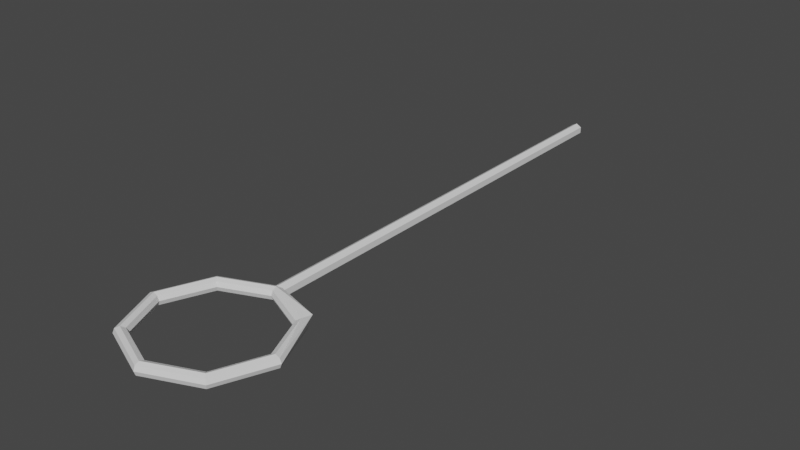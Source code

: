 # Source: Lasso.blend  (saved by Blender 3.5.10; exported with 4.5.12 LTS)
import bpy
from mathutils import Matrix  # noqa: F401  (used for matrix-valued properties, if any)

bpy.ops.wm.read_factory_settings(use_empty=True)
scene = bpy.context.scene
scene.name = 'Scene'

# ---- collections
col_collection = bpy.data.collections.new('Collection'); scene.collection.children.link(col_collection)

# ---- images (referenced by path relative to the original .blend; pixels are not part of the script)
import os
ASSET_DIR = os.environ.get("B2B_ASSET_DIR", "")  # directory of the original .blend (textures are referenced by path, not embedded)
HERE = os.path.dirname(os.path.abspath(__file__))  # packed textures are extracted next to this script under _unpacked/

def load_image(name, relpath, width, height, colorspace="sRGB"):
    """Load a texture the original file referenced (path relative to the .blend, or extracted next to this script)."""
    p = next((c for c in (os.path.join(HERE, relpath), os.path.join(ASSET_DIR, relpath)) if relpath and os.path.exists(c)), "")
    if p:
        img = bpy.data.images.load(p, check_existing=True)
        img.name = name
    else:  # same state as the original file: an image datablock whose file is absent (Cycles renders it pink)
        img = bpy.data.images.new(name, width, height)
        img.source = "FILE"
        img.filepath = "//" + (relpath or name)
    img.colorspace_settings.name = colorspace
    return img
img_lasso_base = load_image('Lasso-base', 'Lasso-base.png', 1024, 1024, 'sRGB')

# ---- materials (node trees are filled in below, after node groups)
mat_material_001 = bpy.data.materials.new('Material.001')
mat_material_001.use_transparent_shadow = False

# ---- material node trees
mat_material_001.use_nodes = True; mat_material_001.node_tree.nodes.clear()
_N = mat_material_001.node_tree.nodes; _L = mat_material_001.node_tree.links
n0 = _N.new('ShaderNodeBsdfPrincipled'); n0.name = 'Principled BSDF'; n0.location = (10, 300)
n0.distribution = 'GGX'
n0.subsurface_method = 'RANDOM_WALK_SKIN'
n0.inputs[3].default_value = 1.45
n0.inputs[27].default_value = (0.0, 0.0, 0.0, 1.0)
n0.inputs[28].default_value = 1.0
n1 = _N.new('ShaderNodeOutputMaterial'); n1.name = 'Material Output'; n1.location = (300, 300)
n2 = _N.new('ShaderNodeTexImage'); n2.name = 'Image Texture'; n2.location = (-608, 242)
n2.image = img_lasso_base
_L.new(n0.outputs[0], n1.inputs[0])
n1.is_active_output = True

# ---- world
world_world = bpy.data.worlds.new('World'); scene.world = world_world
world_world.use_nodes = True; world_world.node_tree.nodes.clear()
_N = world_world.node_tree.nodes; _L = world_world.node_tree.links
n0 = _N.new('ShaderNodeOutputWorld'); n0.name = 'World Output'; n0.location = (300, 300)
n1 = _N.new('ShaderNodeBackground'); n1.name = 'Background'; n1.location = (10, 300)
n1.inputs[0].default_value = (0.05088, 0.05088, 0.05088, 1.0)
_L.new(n1.outputs[0], n0.inputs[0])
n0.is_active_output = True
world_world.color = (0.05088, 0.05088, 0.05088)
world_world.use_sun_shadow = False
world_world.sun_shadow_jitter_overblur = 0.0

# ---- meshes
me_lasso = bpy.data.meshes.new('Lasso')
me_lasso.from_pydata([], [], [])
_uv = me_lasso.uv_layers.new(name='UVMap')
_uv.uv.foreach_set('vector', [])
me_lasso.update()
me_lasso_001 = bpy.data.meshes.new('Lasso.001')
me_lasso_001.from_pydata([(0.0, 0.01179, 8.909e-09), (0.0, 0.01179, 0.8624), (0.01021, 0.005897, 4.455e-09), (0.01021, 0.005897, 0.8624), (0.01021, -0.005897, -4.455e-09), (0.01021, -0.005897, 0.8624), (0.0, -0.01179, -8.909e-09), (0.0, -0.01179, 0.8624), (-0.01021, -0.005897, -4.455e-09), (-0.01021, -0.005897, 0.8624), (-0.01021, 0.005897, 4.455e-09), (-0.01021, 0.005897, 0.8624), (0.0, 0.01179, 0.06634), (0.0, 0.01179, 0.1327), (0.0, 0.01179, 0.199), (0.0, 0.01179, 0.2654), (0.0, 0.01179, 0.3317), (0.0, 0.01179, 0.398), (0.0, 0.01179, 0.4644), (0.0, 0.01179, 0.5307), (0.0, 0.01179, 0.5971), (0.0, 0.01179, 0.6634), (0.0, 0.01179, 0.7298), (0.0, 0.01179, 0.7961), (0.01021, 0.005897, 0.7961), (0.01021, 0.005897, 0.7298), (0.01021, 0.005897, 0.6634), (0.01021, 0.005897, 0.5971), (0.01021, 0.005897, 0.5307), (0.01021, 0.005897, 0.4644), (0.01021, 0.005897, 0.398), (0.01021, 0.005897, 0.3317), (0.01021, 0.005897, 0.2654), (0.01021, 0.005897, 0.199), (0.01021, 0.005897, 0.1327), (0.01021, 0.005897, 0.06634), (0.01021, -0.005897, 0.7961), (0.01021, -0.005897, 0.7298), (0.01021, -0.005897, 0.6634), (0.01021, -0.005897, 0.5971), (0.01021, -0.005897, 0.5307), (0.01021, -0.005897, 0.4644), (0.01021, -0.005897, 0.398), (0.01021, -0.005897, 0.3317), (0.01021, -0.005897, 0.2654), (0.01021, -0.005897, 0.199), (0.01021, -0.005897, 0.1327), (0.01021, -0.005897, 0.06634), (0.0, -0.01179, 0.7961), (0.0, -0.01179, 0.7298), (0.0, -0.01179, 0.6634), (0.0, -0.01179, 0.5971), (0.0, -0.01179, 0.5307), (0.0, -0.01179, 0.4644), (0.0, -0.01179, 0.398), (0.0, -0.01179, 0.3317), (0.0, -0.01179, 0.2654), (0.0, -0.01179, 0.199), (0.0, -0.01179, 0.1327), (0.0, -0.01179, 0.06634), (-0.01021, -0.005897, 0.7961), (-0.01021, -0.005897, 0.7298), (-0.01021, -0.005897, 0.6634), (-0.01021, -0.005897, 0.5971), (-0.01021, -0.005897, 0.5307), (-0.01021, -0.005897, 0.4644), (-0.01021, -0.005897, 0.398), (-0.01021, -0.005897, 0.3317), (-0.01021, -0.005897, 0.2654), (-0.01021, -0.005897, 0.199), (-0.01021, -0.005897, 0.1327), (-0.01021, -0.005897, 0.06634), (-0.01021, 0.005897, 0.7961), (-0.01021, 0.005897, 0.7298), (-0.01021, 0.005897, 0.6634), (-0.01021, 0.005897, 0.5971), (-0.01021, 0.005897, 0.5307), (-0.01021, 0.005897, 0.4644), (-0.01021, 0.005897, 0.398), (-0.01021, 0.005897, 0.3317), (-0.01021, 0.005897, 0.2654), (-0.01021, 0.005897, 0.199), (-0.01021, 0.005897, 0.1327), (-0.01021, 0.005897, 0.06634), (0.1433, 4.349e-08, 0.9991), (0.1398, 0.008312, 0.9991), (0.1315, 0.01175, 0.9991), (0.1232, 0.008312, 0.9991), (0.1198, 4.349e-08, 0.9991), (0.1232, -0.008312, 0.9991), (0.1315, -0.01175, 0.9991), (0.1398, -0.008312, 0.9991), (0.09992, -0.001973, 0.8992), (0.1038, 0.01525, 0.8953), (0.0916, 0.009782, 0.9075), (0.08573, 0.006339, 0.9133), (0.08329, -0.001973, 0.9158), (0.08573, -0.01028, 0.9133), (0.0916, -0.01373, 0.9075), (0.09748, -0.01028, 0.9016), (1.082e-08, 3.719e-08, 0.8558), (1.056e-08, 0.008312, 0.8592), (9.93e-09, 0.01175, 0.8675), (9.302e-09, 0.008312, 0.8759), (9.042e-09, 3.822e-08, 0.8793), (9.302e-09, -0.008312, 0.8759), (9.93e-09, -0.01175, 0.8675), (1.056e-08, -0.008312, 0.8592), (-0.1013, 3.917e-08, 0.8978), (-0.09888, 0.008312, 0.9002), (-0.093, 0.01175, 0.9061), (-0.08712, 0.008312, 0.9119), (-0.08469, 3.99e-08, 0.9144), (-0.08712, -0.008312, 0.9119), (-0.093, -0.01175, 0.9061), (-0.09888, -0.008312, 0.9002), (-0.1433, 4.349e-08, 0.9991), (-0.1398, 0.008312, 0.9991), (-0.1315, 0.01175, 0.9991), (-0.1232, 0.008312, 0.9991), (-0.1198, 4.349e-08, 0.9991), (-0.1232, -0.008312, 0.9991), (-0.1315, -0.01175, 0.9991), (-0.1398, -0.008312, 0.9991), (-0.1013, 4.808e-08, 1.1), (-0.09888, 0.008312, 1.098), (-0.093, 0.01175, 1.092), (-0.08712, 0.008312, 1.086), (-0.08469, 4.735e-08, 1.084), (-0.08712, -0.008312, 1.086), (-0.093, -0.01175, 1.092), (-0.09888, -0.008312, 1.098), (1.082e-08, 4.988e-08, 1.142), (1.056e-08, 0.008312, 1.139), (9.93e-09, 0.01175, 1.131), (9.302e-09, 0.008312, 1.122), (9.042e-09, 4.885e-08, 1.119), (9.302e-09, -0.008312, 1.122), (9.93e-09, -0.01175, 1.131), (1.056e-08, -0.008312, 1.139), (0.1013, 4.808e-08, 1.1), (0.09888, 0.008312, 1.098), (0.093, 0.01175, 1.092), (0.08712, 0.008312, 1.086), (0.08469, 4.735e-08, 1.084), (0.08712, -0.008312, 1.086), (0.093, -0.01175, 1.092), (0.09888, -0.008312, 1.098), (0.0, 0.01179, 0.8182), (0.0, 0.01179, 0.8403), (0.01021, 0.005897, 0.8403), (0.01021, 0.005897, 0.8182), (0.01021, -0.005897, 0.8403), (0.01021, -0.005897, 0.8182), (0.0, -0.01179, 0.8403), (0.0, -0.01179, 0.8182), (-0.01021, -0.005897, 0.8403), (-0.01021, -0.005897, 0.8182), (-0.01021, 0.005897, 0.8403), (-0.01021, 0.005897, 0.8182), (0.0, 0.01179, 0.7519), (0.0, 0.01179, 0.774), (0.01021, 0.005897, 0.774), (0.01021, 0.005897, 0.7519), (0.01021, -0.005897, 0.774), (0.01021, -0.005897, 0.7519), (0.0, -0.01179, 0.774), (0.0, -0.01179, 0.7519), (-0.01021, -0.005897, 0.774), (-0.01021, -0.005897, 0.7519), (-0.01021, 0.005897, 0.774), (-0.01021, 0.005897, 0.7519), (0.0, 0.01179, 0.6855), (0.0, 0.01179, 0.7076), (0.01021, 0.005897, 0.7076), (0.01021, 0.005897, 0.6855), (0.01021, -0.005897, 0.7076), (0.01021, -0.005897, 0.6855), (0.0, -0.01179, 0.7076), (0.0, -0.01179, 0.6855), (-0.01021, -0.005897, 0.7076), (-0.01021, -0.005897, 0.6855), (-0.01021, 0.005897, 0.7076), (-0.01021, 0.005897, 0.6855), (0.0, 0.01179, 0.6192), (0.0, 0.01179, 0.6413), (0.01021, 0.005897, 0.6413), (0.01021, 0.005897, 0.6192), (0.01021, -0.005897, 0.6413), (0.01021, -0.005897, 0.6192), (0.0, -0.01179, 0.6413), (0.0, -0.01179, 0.6192), (-0.01021, -0.005897, 0.6413), (-0.01021, -0.005897, 0.6192), (-0.01021, 0.005897, 0.6413), (-0.01021, 0.005897, 0.6192), (0.0, 0.01179, 0.5528), (0.0, 0.01179, 0.575), (0.01021, 0.005897, 0.575), (0.01021, 0.005897, 0.5528), (0.01021, -0.005897, 0.575), (0.01021, -0.005897, 0.5528), (0.0, -0.01179, 0.575), (0.0, -0.01179, 0.5528), (-0.01021, -0.005897, 0.575), (-0.01021, -0.005897, 0.5528), (-0.01021, 0.005897, 0.575), (-0.01021, 0.005897, 0.5528), (0.0, 0.01179, 0.4865), (0.0, 0.01179, 0.5086), (0.01021, 0.005897, 0.5086), (0.01021, 0.005897, 0.4865), (0.01021, -0.005897, 0.5086), (0.01021, -0.005897, 0.4865), (0.0, -0.01179, 0.5086), (0.0, -0.01179, 0.4865), (-0.01021, -0.005897, 0.5086), (-0.01021, -0.005897, 0.4865), (-0.01021, 0.005897, 0.5086), (-0.01021, 0.005897, 0.4865), (0.0, 0.01179, 0.4202), (0.0, 0.01179, 0.4423), (0.01021, 0.005897, 0.4423), (0.01021, 0.005897, 0.4202), (0.01021, -0.005897, 0.4423), (0.01021, -0.005897, 0.4202), (0.0, -0.01179, 0.4423), (0.0, -0.01179, 0.4202), (-0.01021, -0.005897, 0.4423), (-0.01021, -0.005897, 0.4202), (-0.01021, 0.005897, 0.4423), (-0.01021, 0.005897, 0.4202), (0.0, 0.01179, 0.3538), (0.0, 0.01179, 0.3759), (0.01021, 0.005897, 0.3759), (0.01021, 0.005897, 0.3538), (0.01021, -0.005897, 0.3759), (0.01021, -0.005897, 0.3538), (0.0, -0.01179, 0.3759), (0.0, -0.01179, 0.3538), (-0.01021, -0.005897, 0.3759), (-0.01021, -0.005897, 0.3538), (-0.01021, 0.005897, 0.3759), (-0.01021, 0.005897, 0.3538), (0.0, 0.01179, 0.2875), (0.0, 0.01179, 0.3096), (0.01021, 0.005897, 0.3096), (0.01021, 0.005897, 0.2875), (0.01021, -0.005897, 0.3096), (0.01021, -0.005897, 0.2875), (0.0, -0.01179, 0.3096), (0.0, -0.01179, 0.2875), (-0.01021, -0.005897, 0.3096), (-0.01021, -0.005897, 0.2875), (-0.01021, 0.005897, 0.3096), (-0.01021, 0.005897, 0.2875), (0.0, 0.01179, 0.2211), (0.0, 0.01179, 0.2433), (0.01021, 0.005897, 0.2433), (0.01021, 0.005897, 0.2211), (0.01021, -0.005897, 0.2433), (0.01021, -0.005897, 0.2211), (0.0, -0.01179, 0.2433), (0.0, -0.01179, 0.2211), (-0.01021, -0.005897, 0.2433), (-0.01021, -0.005897, 0.2211), (-0.01021, 0.005897, 0.2433), (-0.01021, 0.005897, 0.2211), (0.0, 0.01179, 0.1548), (0.0, 0.01179, 0.1769), (0.01021, 0.005897, 0.1769), (0.01021, 0.005897, 0.1548), (0.01021, -0.005897, 0.1769), (0.01021, -0.005897, 0.1548), (0.0, -0.01179, 0.1769), (0.0, -0.01179, 0.1548), (-0.01021, -0.005897, 0.1769), (-0.01021, -0.005897, 0.1548), (-0.01021, 0.005897, 0.1769), (-0.01021, 0.005897, 0.1548), (0.0, 0.01179, 0.08846), (0.0, 0.01179, 0.1106), (0.01021, 0.005897, 0.1106), (0.01021, 0.005897, 0.08846), (0.01021, -0.005897, 0.1106), (0.01021, -0.005897, 0.08846), (0.0, -0.01179, 0.1106), (0.0, -0.01179, 0.08846), (-0.01021, -0.005897, 0.1106), (-0.01021, -0.005897, 0.08846), (-0.01021, 0.005897, 0.1106), (-0.01021, 0.005897, 0.08846), (0.01021, 0.005897, 0.04423), (0.01021, 0.005897, 0.02211), (0.01021, -0.005897, 0.04423), (0.01021, -0.005897, 0.02211), (0.0, -0.01179, 0.04423), (0.0, -0.01179, 0.02211), (-0.01021, -0.005897, 0.04423), (-0.01021, -0.005897, 0.02211), (-0.01021, 0.005897, 0.04423), (-0.01021, 0.005897, 0.02211), (0.0, 0.01179, 0.02211), (0.0, 0.01179, 0.04423)], [], [(149, 1, 3, 150), (150, 3, 5, 152), (152, 5, 7, 154), (154, 7, 9, 156), (3, 1, 11, 9, 7, 5), (156, 9, 11, 158), (158, 11, 1, 149), (0, 2, 4, 6, 8, 10), (300, 83, 12, 303), (290, 82, 13, 281), (278, 81, 14, 269), (266, 80, 15, 257), (254, 79, 16, 245), (242, 78, 17, 233), (230, 77, 18, 221), (218, 76, 19, 209), (206, 75, 20, 197), (194, 74, 21, 185), (182, 73, 22, 173), (170, 72, 23, 161), (298, 71, 83, 300), (288, 70, 82, 290), (276, 69, 81, 278), (264, 68, 80, 266), (252, 67, 79, 254), (240, 66, 78, 242), (228, 65, 77, 230), (216, 64, 76, 218), (204, 63, 75, 206), (192, 62, 74, 194), (180, 61, 73, 182), (168, 60, 72, 170), (296, 59, 71, 298), (286, 58, 70, 288), (274, 57, 69, 276), (262, 56, 68, 264), (250, 55, 67, 252), (238, 54, 66, 240), (226, 53, 65, 228), (214, 52, 64, 216), (202, 51, 63, 204), (190, 50, 62, 192), (178, 49, 61, 180), (166, 48, 60, 168), (294, 47, 59, 296), (284, 46, 58, 286), (272, 45, 57, 274), (260, 44, 56, 262), (248, 43, 55, 250), (236, 42, 54, 238), (224, 41, 53, 226), (212, 40, 52, 214), (200, 39, 51, 202), (188, 38, 50, 190), (176, 37, 49, 178), (164, 36, 48, 166), (292, 35, 47, 294), (282, 34, 46, 284), (270, 33, 45, 272), (258, 32, 44, 260), (246, 31, 43, 248), (234, 30, 42, 236), (222, 29, 41, 224), (210, 28, 40, 212), (198, 27, 39, 200), (186, 26, 38, 188), (174, 25, 37, 176), (162, 24, 36, 164), (303, 12, 35, 292), (281, 13, 34, 282), (269, 14, 33, 270), (257, 15, 32, 258), (245, 16, 31, 246), (233, 17, 30, 234), (221, 18, 29, 222), (209, 19, 28, 210), (197, 20, 27, 198), (185, 21, 26, 186), (173, 22, 25, 174), (161, 23, 24, 162), (84, 92, 93, 85), (85, 93, 94, 86), (86, 94, 95, 87), (87, 95, 96, 88), (88, 96, 97, 89), (89, 97, 98, 90), (90, 98, 99, 91), (91, 99, 92, 84), (92, 100, 101, 93), (93, 101, 102, 94), (94, 102, 103, 95), (95, 103, 104, 96), (96, 104, 105, 97), (97, 105, 106, 98), (98, 106, 107, 99), (99, 107, 100, 92), (100, 108, 109, 101), (101, 109, 110, 102), (102, 110, 111, 103), (103, 111, 112, 104), (104, 112, 113, 105), (105, 113, 114, 106), (106, 114, 115, 107), (107, 115, 108, 100), (108, 116, 117, 109), (109, 117, 118, 110), (110, 118, 119, 111), (111, 119, 120, 112), (112, 120, 121, 113), (113, 121, 122, 114), (114, 122, 123, 115), (115, 123, 116, 108), (116, 124, 125, 117), (117, 125, 126, 118), (118, 126, 127, 119), (119, 127, 128, 120), (120, 128, 129, 121), (121, 129, 130, 122), (122, 130, 131, 123), (123, 131, 124, 116), (124, 132, 133, 125), (125, 133, 134, 126), (126, 134, 135, 127), (127, 135, 136, 128), (128, 136, 137, 129), (129, 137, 138, 130), (130, 138, 139, 131), (131, 139, 132, 124), (132, 140, 141, 133), (133, 141, 142, 134), (134, 142, 143, 135), (135, 143, 144, 136), (136, 144, 145, 137), (137, 145, 146, 138), (138, 146, 147, 139), (139, 147, 140, 132), (140, 84, 85, 141), (141, 85, 86, 142), (142, 86, 87, 143), (143, 87, 88, 144), (144, 88, 89, 145), (145, 89, 90, 146), (146, 90, 91, 147), (147, 91, 84, 140), (72, 159, 148, 23), (159, 158, 149, 148), (60, 157, 159, 72), (157, 156, 158, 159), (48, 155, 157, 60), (155, 154, 156, 157), (36, 153, 155, 48), (153, 152, 154, 155), (24, 151, 153, 36), (151, 150, 152, 153), (23, 148, 151, 24), (148, 149, 150, 151), (22, 160, 163, 25), (160, 161, 162, 163), (25, 163, 165, 37), (163, 162, 164, 165), (37, 165, 167, 49), (165, 164, 166, 167), (49, 167, 169, 61), (167, 166, 168, 169), (61, 169, 171, 73), (169, 168, 170, 171), (73, 171, 160, 22), (171, 170, 161, 160), (21, 172, 175, 26), (172, 173, 174, 175), (26, 175, 177, 38), (175, 174, 176, 177), (38, 177, 179, 50), (177, 176, 178, 179), (50, 179, 181, 62), (179, 178, 180, 181), (62, 181, 183, 74), (181, 180, 182, 183), (74, 183, 172, 21), (183, 182, 173, 172), (20, 184, 187, 27), (184, 185, 186, 187), (27, 187, 189, 39), (187, 186, 188, 189), (39, 189, 191, 51), (189, 188, 190, 191), (51, 191, 193, 63), (191, 190, 192, 193), (63, 193, 195, 75), (193, 192, 194, 195), (75, 195, 184, 20), (195, 194, 185, 184), (19, 196, 199, 28), (196, 197, 198, 199), (28, 199, 201, 40), (199, 198, 200, 201), (40, 201, 203, 52), (201, 200, 202, 203), (52, 203, 205, 64), (203, 202, 204, 205), (64, 205, 207, 76), (205, 204, 206, 207), (76, 207, 196, 19), (207, 206, 197, 196), (18, 208, 211, 29), (208, 209, 210, 211), (29, 211, 213, 41), (211, 210, 212, 213), (41, 213, 215, 53), (213, 212, 214, 215), (53, 215, 217, 65), (215, 214, 216, 217), (65, 217, 219, 77), (217, 216, 218, 219), (77, 219, 208, 18), (219, 218, 209, 208), (17, 220, 223, 30), (220, 221, 222, 223), (30, 223, 225, 42), (223, 222, 224, 225), (42, 225, 227, 54), (225, 224, 226, 227), (54, 227, 229, 66), (227, 226, 228, 229), (66, 229, 231, 78), (229, 228, 230, 231), (78, 231, 220, 17), (231, 230, 221, 220), (16, 232, 235, 31), (232, 233, 234, 235), (31, 235, 237, 43), (235, 234, 236, 237), (43, 237, 239, 55), (237, 236, 238, 239), (55, 239, 241, 67), (239, 238, 240, 241), (67, 241, 243, 79), (241, 240, 242, 243), (79, 243, 232, 16), (243, 242, 233, 232), (15, 244, 247, 32), (244, 245, 246, 247), (32, 247, 249, 44), (247, 246, 248, 249), (44, 249, 251, 56), (249, 248, 250, 251), (56, 251, 253, 68), (251, 250, 252, 253), (68, 253, 255, 80), (253, 252, 254, 255), (80, 255, 244, 15), (255, 254, 245, 244), (14, 256, 259, 33), (256, 257, 258, 259), (33, 259, 261, 45), (259, 258, 260, 261), (45, 261, 263, 57), (261, 260, 262, 263), (57, 263, 265, 69), (263, 262, 264, 265), (69, 265, 267, 81), (265, 264, 266, 267), (81, 267, 256, 14), (267, 266, 257, 256), (13, 268, 271, 34), (268, 269, 270, 271), (34, 271, 273, 46), (271, 270, 272, 273), (46, 273, 275, 58), (273, 272, 274, 275), (58, 275, 277, 70), (275, 274, 276, 277), (70, 277, 279, 82), (277, 276, 278, 279), (82, 279, 268, 13), (279, 278, 269, 268), (12, 280, 283, 35), (280, 281, 282, 283), (35, 283, 285, 47), (283, 282, 284, 285), (47, 285, 287, 59), (285, 284, 286, 287), (59, 287, 289, 71), (287, 286, 288, 289), (71, 289, 291, 83), (289, 288, 290, 291), (83, 291, 280, 12), (291, 290, 281, 280), (0, 302, 293, 2), (302, 303, 292, 293), (2, 293, 295, 4), (293, 292, 294, 295), (4, 295, 297, 6), (295, 294, 296, 297), (6, 297, 299, 8), (297, 296, 298, 299), (8, 299, 301, 10), (299, 298, 300, 301), (10, 301, 302, 0), (301, 300, 303, 302)])
_uv = me_lasso_001.uv_layers.new(name='UVMap')
_uv.uv.foreach_set('vector', [0.8557, 0.5973, 0.8557, 0.6324, 0.8099, 0.6324, 0.8099, 0.5973, 0.8099, 0.5973, 0.8099, 0.6324, 0.764, 0.6324, 0.764, 0.5973, 0.764, 0.5973, 0.764, 0.6324, 0.7182, 0.6324, 0.7182, 0.5973, 0.7182, 0.5973, 0.7182, 0.6324, 0.6724, 0.6324, 0.6724, 0.5973, 0.3055, 0.8069, 0.3055, 0.7611, 0.3451, 0.7382, 0.3848, 0.7611, 0.3848, 0.8069, 0.3451, 0.8298, 0.6724, 0.5973, 0.6724, 0.6324, 0.6266, 0.6324, 0.6266, 0.5973, 0.6266, 0.5973, 0.6266, 0.6324, 0.5808, 0.6324, 0.5808, 0.5973, 0.3852, 0.8069, 0.3852, 0.7611, 0.4249, 0.7382, 0.4646, 0.7611, 0.4646, 0.8069, 0.4249, 0.8298, 0.3513, 0.07045, 0.3513, 0.1056, 0.3055, 0.1056, 0.3055, 0.07045, 0.3513, 0.1758, 0.3513, 0.2109, 0.3055, 0.2109, 0.3055, 0.1758, 0.3513, 0.2812, 0.3513, 0.3163, 0.3055, 0.3163, 0.3055, 0.2812, 0.3513, 0.3865, 0.3513, 0.4217, 0.3055, 0.4217, 0.3055, 0.3865, 0.3513, 0.4919, 0.3513, 0.527, 0.3055, 0.527, 0.3055, 0.4919, 0.3513, 0.5973, 0.3513, 0.6324, 0.3055, 0.6324, 0.3055, 0.5973, 0.3513, 0.7026, 0.3513, 0.7378, 0.3055, 0.7378, 0.3055, 0.7026, 0.6266, 0.07045, 0.6266, 0.1056, 0.5808, 0.1056, 0.5808, 0.07045, 0.6266, 0.1758, 0.6266, 0.2109, 0.5808, 0.2109, 0.5808, 0.1758, 0.6266, 0.2812, 0.6266, 0.3163, 0.5808, 0.3163, 0.5808, 0.2812, 0.6266, 0.3865, 0.6266, 0.4217, 0.5808, 0.4217, 0.5808, 0.3865, 0.6266, 0.4919, 0.6266, 0.527, 0.5808, 0.527, 0.5808, 0.4919, 0.3971, 0.07045, 0.3971, 0.1056, 0.3513, 0.1056, 0.3513, 0.07045, 0.3971, 0.1758, 0.3971, 0.2109, 0.3513, 0.2109, 0.3513, 0.1758, 0.3971, 0.2812, 0.3971, 0.3163, 0.3513, 0.3163, 0.3513, 0.2812, 0.3971, 0.3865, 0.3971, 0.4217, 0.3513, 0.4217, 0.3513, 0.3865, 0.3971, 0.4919, 0.3971, 0.527, 0.3513, 0.527, 0.3513, 0.4919, 0.3971, 0.5973, 0.3971, 0.6324, 0.3513, 0.6324, 0.3513, 0.5973, 0.3971, 0.7026, 0.3971, 0.7378, 0.3513, 0.7378, 0.3513, 0.7026, 0.6724, 0.07045, 0.6724, 0.1056, 0.6266, 0.1056, 0.6266, 0.07045, 0.6724, 0.1758, 0.6724, 0.2109, 0.6266, 0.2109, 0.6266, 0.1758, 0.6724, 0.2812, 0.6724, 0.3163, 0.6266, 0.3163, 0.6266, 0.2812, 0.6724, 0.3865, 0.6724, 0.4217, 0.6266, 0.4217, 0.6266, 0.3865, 0.6724, 0.4919, 0.6724, 0.527, 0.6266, 0.527, 0.6266, 0.4919, 0.4429, 0.07045, 0.4429, 0.1056, 0.3971, 0.1056, 0.3971, 0.07045, 0.4429, 0.1758, 0.4429, 0.2109, 0.3971, 0.2109, 0.3971, 0.1758, 0.4429, 0.2812, 0.4429, 0.3163, 0.3971, 0.3163, 0.3971, 0.2812, 0.4429, 0.3865, 0.4429, 0.4217, 0.3971, 0.4217, 0.3971, 0.3865, 0.4429, 0.4919, 0.4429, 0.527, 0.3971, 0.527, 0.3971, 0.4919, 0.4429, 0.5973, 0.4429, 0.6324, 0.3971, 0.6324, 0.3971, 0.5973, 0.4429, 0.7026, 0.4429, 0.7378, 0.3971, 0.7378, 0.3971, 0.7026, 0.7182, 0.07045, 0.7182, 0.1056, 0.6724, 0.1056, 0.6724, 0.07045, 0.7182, 0.1758, 0.7182, 0.2109, 0.6724, 0.2109, 0.6724, 0.1758, 0.7182, 0.2812, 0.7182, 0.3163, 0.6724, 0.3163, 0.6724, 0.2812, 0.7182, 0.3865, 0.7182, 0.4217, 0.6724, 0.4217, 0.6724, 0.3865, 0.7182, 0.4919, 0.7182, 0.527, 0.6724, 0.527, 0.6724, 0.4919, 0.4887, 0.07045, 0.4887, 0.1056, 0.4429, 0.1056, 0.4429, 0.07045, 0.4887, 0.1758, 0.4887, 0.2109, 0.4429, 0.2109, 0.4429, 0.1758, 0.4887, 0.2812, 0.4887, 0.3163, 0.4429, 0.3163, 0.4429, 0.2812, 0.4887, 0.3865, 0.4887, 0.4217, 0.4429, 0.4217, 0.4429, 0.3865, 0.4887, 0.4919, 0.4887, 0.527, 0.4429, 0.527, 0.4429, 0.4919, 0.4887, 0.5973, 0.4887, 0.6324, 0.4429, 0.6324, 0.4429, 0.5973, 0.4887, 0.7026, 0.4887, 0.7378, 0.4429, 0.7378, 0.4429, 0.7026, 0.764, 0.07045, 0.764, 0.1056, 0.7182, 0.1056, 0.7182, 0.07045, 0.764, 0.1758, 0.764, 0.2109, 0.7182, 0.2109, 0.7182, 0.1758, 0.764, 0.2812, 0.764, 0.3163, 0.7182, 0.3163, 0.7182, 0.2812, 0.764, 0.3865, 0.764, 0.4217, 0.7182, 0.4217, 0.7182, 0.3865, 0.764, 0.4919, 0.764, 0.527, 0.7182, 0.527, 0.7182, 0.4919, 0.5346, 0.07045, 0.5346, 0.1056, 0.4887, 0.1056, 0.4887, 0.07045, 0.5346, 0.1758, 0.5346, 0.2109, 0.4887, 0.2109, 0.4887, 0.1758, 0.5346, 0.2812, 0.5346, 0.3163, 0.4887, 0.3163, 0.4887, 0.2812, 0.5346, 0.3865, 0.5346, 0.4217, 0.4887, 0.4217, 0.4887, 0.3865, 0.5346, 0.4919, 0.5346, 0.527, 0.4887, 0.527, 0.4887, 0.4919, 0.5346, 0.5973, 0.5346, 0.6324, 0.4887, 0.6324, 0.4887, 0.5973, 0.5346, 0.7026, 0.5346, 0.7378, 0.4887, 0.7378, 0.4887, 0.7026, 0.8099, 0.07045, 0.8099, 0.1056, 0.764, 0.1056, 0.764, 0.07045, 0.8099, 0.1758, 0.8099, 0.2109, 0.764, 0.2109, 0.764, 0.1758, 0.8099, 0.2812, 0.8099, 0.3163, 0.764, 0.3163, 0.764, 0.2812, 0.8099, 0.3865, 0.8099, 0.4217, 0.764, 0.4217, 0.764, 0.3865, 0.8099, 0.4919, 0.8099, 0.527, 0.764, 0.527, 0.764, 0.4919, 0.5804, 0.07045, 0.5804, 0.1056, 0.5346, 0.1056, 0.5346, 0.07045, 0.5804, 0.1758, 0.5804, 0.2109, 0.5346, 0.2109, 0.5346, 0.1758, 0.5804, 0.2812, 0.5804, 0.3163, 0.5346, 0.3163, 0.5346, 0.2812, 0.5804, 0.3865, 0.5804, 0.4217, 0.5346, 0.4217, 0.5346, 0.3865, 0.5804, 0.4919, 0.5804, 0.527, 0.5346, 0.527, 0.5346, 0.4919, 0.5804, 0.5973, 0.5804, 0.6324, 0.5346, 0.6324, 0.5346, 0.5973, 0.5804, 0.7026, 0.5804, 0.7378, 0.5346, 0.7378, 0.5346, 0.7026, 0.8557, 0.07045, 0.8557, 0.1056, 0.8099, 0.1056, 0.8099, 0.07045, 0.8557, 0.1758, 0.8557, 0.2109, 0.8099, 0.2109, 0.8099, 0.1758, 0.8557, 0.2812, 0.8557, 0.3163, 0.8099, 0.3163, 0.8099, 0.2812, 0.8557, 0.3865, 0.8557, 0.4217, 0.8099, 0.4217, 0.8099, 0.3865, 0.8557, 0.4919, 0.8557, 0.527, 0.8099, 0.527, 0.8099, 0.4919, 0.2623, 0.699, 0.1983, 0.5385, 0.2196, 0.5297, 0.2864, 0.6846, 0.2864, 0.6846, 0.2196, 0.5297, 0.2412, 0.5206, 0.3051, 0.6663, 0.1215, 0.7417, 0.05204, 0.598, 0.07585, 0.5883, 0.1396, 0.7227, 0.1396, 0.7227, 0.07585, 0.5883, 0.1034, 0.5763, 0.1596, 0.71, 0.1596, 0.71, 0.1034, 0.5763, 0.1313, 0.5658, 0.1827, 0.7045, 0.1827, 0.7045, 0.1313, 0.5658, 0.155, 0.5553, 0.2088, 0.7049, 0.2088, 0.7049, 0.155, 0.5553, 0.1768, 0.5469, 0.2349, 0.7052, 0.2349, 0.7052, 0.1768, 0.5469, 0.1983, 0.5385, 0.2623, 0.699, 0.1983, 0.5385, 0.1323, 0.3773, 0.1593, 0.3709, 0.2196, 0.5297, 0.2196, 0.5297, 0.1593, 0.3709, 0.187, 0.3709, 0.2412, 0.5206, 0.05204, 0.598, 0.0002054, 0.4453, 0.02663, 0.4462, 0.07585, 0.5883, 0.07585, 0.5883, 0.02663, 0.4462, 0.05064, 0.4413, 0.1034, 0.5763, 0.1034, 0.5763, 0.05064, 0.4413, 0.07156, 0.4286, 0.1313, 0.5658, 0.1313, 0.5658, 0.07156, 0.4286, 0.08896, 0.4113, 0.155, 0.5553, 0.155, 0.5553, 0.08896, 0.4113, 0.1086, 0.3918, 0.1768, 0.5469, 0.1768, 0.5469, 0.1086, 0.3918, 0.1323, 0.3773, 0.1983, 0.5385, 0.1323, 0.3646, 0.1983, 0.2034, 0.2196, 0.2122, 0.1593, 0.3709, 0.1593, 0.3709, 0.2196, 0.2122, 0.2412, 0.2213, 0.187, 0.3709, 0.0002053, 0.2966, 0.05204, 0.1439, 0.07585, 0.1536, 0.02663, 0.2957, 0.02663, 0.2957, 0.07585, 0.1536, 0.1034, 0.1655, 0.05064, 0.3005, 0.05064, 0.3005, 0.1034, 0.1655, 0.1313, 0.1761, 0.07156, 0.3132, 0.07156, 0.3132, 0.1313, 0.1761, 0.155, 0.1866, 0.08896, 0.3306, 0.08896, 0.3306, 0.155, 0.1866, 0.1768, 0.195, 0.1086, 0.3501, 0.1086, 0.3501, 0.1768, 0.195, 0.1983, 0.2034, 0.1323, 0.3646, 0.1983, 0.2034, 0.2623, 0.04293, 0.2864, 0.05733, 0.2196, 0.2122, 0.2196, 0.2122, 0.2864, 0.05733, 0.3051, 0.07556, 0.2412, 0.2213, 0.05204, 0.1439, 0.1215, 0.0002052, 0.1396, 0.01919, 0.07585, 0.1536, 0.07585, 0.1536, 0.1396, 0.01919, 0.1596, 0.03192, 0.1034, 0.1655, 0.1034, 0.1655, 0.1596, 0.03192, 0.1827, 0.03737, 0.1313, 0.1761, 0.1313, 0.1761, 0.1827, 0.03737, 0.2088, 0.03703, 0.155, 0.1866, 0.155, 0.1866, 0.2088, 0.03703, 0.2349, 0.03668, 0.1768, 0.195, 0.1768, 0.195, 0.2349, 0.03668, 0.2623, 0.04293, 0.1983, 0.2034, 0.739, 0.9793, 0.7387, 0.8068, 0.7618, 0.8065, 0.7667, 0.9748, 0.7667, 0.9748, 0.7618, 0.8065, 0.7852, 0.8061, 0.7907, 0.9648, 0.5918, 0.9676, 0.5808, 0.807, 0.6066, 0.8069, 0.6158, 0.9566, 0.6158, 0.9566, 0.6066, 0.8069, 0.6364, 0.8067, 0.6397, 0.9518, 0.6397, 0.9518, 0.6364, 0.8067, 0.6663, 0.8073, 0.6632, 0.9552, 0.6632, 0.9552, 0.6663, 0.8073, 0.6923, 0.8064, 0.6872, 0.9651, 0.6872, 0.9651, 0.6923, 0.8064, 0.7157, 0.8066, 0.7113, 0.975, 0.7113, 0.975, 0.7157, 0.8066, 0.7387, 0.8068, 0.739, 0.9793, 0.7387, 0.8068, 0.7377, 0.6328, 0.7651, 0.637, 0.7618, 0.8065, 0.7618, 0.8065, 0.7651, 0.637, 0.7907, 0.6473, 0.7852, 0.8061, 0.5808, 0.807, 0.5901, 0.6463, 0.6142, 0.6571, 0.6066, 0.8069, 0.6066, 0.8069, 0.6142, 0.6571, 0.6382, 0.6616, 0.6364, 0.8067, 0.6364, 0.8067, 0.6382, 0.6616, 0.6623, 0.6577, 0.6663, 0.8073, 0.6663, 0.8073, 0.6623, 0.6577, 0.6849, 0.6481, 0.6923, 0.8064, 0.6923, 0.8064, 0.6849, 0.6481, 0.7104, 0.6374, 0.7157, 0.8066, 0.7157, 0.8066, 0.7104, 0.6374, 0.7377, 0.6328, 0.7387, 0.8068, 0.9451, 0.9806, 0.9489, 0.8041, 0.9718, 0.8042, 0.9736, 0.9767, 0.9736, 0.9767, 0.9718, 0.8042, 0.9954, 0.8047, 0.9998, 0.9664, 0.7948, 0.9624, 0.7911, 0.8009, 0.8172, 0.8025, 0.8194, 0.9525, 0.8194, 0.9525, 0.8172, 0.8025, 0.8467, 0.8033, 0.8436, 0.9487, 0.8436, 0.9487, 0.8467, 0.8033, 0.8762, 0.804, 0.8677, 0.9535, 0.8677, 0.9535, 0.8762, 0.804, 0.9022, 0.8038, 0.8918, 0.9643, 0.8918, 0.9643, 0.9022, 0.8038, 0.9256, 0.8038, 0.9175, 0.9755, 0.9175, 0.9755, 0.9256, 0.8038, 0.9489, 0.8041, 0.9451, 0.9806, 0.9489, 0.8041, 0.9483, 0.6328, 0.9759, 0.637, 0.9718, 0.8042, 0.9718, 0.8042, 0.9759, 0.637, 0.9998, 0.6469, 0.9954, 0.8047, 0.7911, 0.8009, 0.8053, 0.6445, 0.8273, 0.6549, 0.8172, 0.8025, 0.8172, 0.8025, 0.8273, 0.6549, 0.851, 0.6597, 0.8467, 0.8033, 0.8467, 0.8033, 0.851, 0.6597, 0.8749, 0.6563, 0.8762, 0.804, 0.8762, 0.804, 0.8749, 0.6563, 0.8975, 0.6472, 0.9022, 0.8038, 0.9022, 0.8038, 0.8975, 0.6472, 0.9214, 0.6373, 0.9256, 0.8038, 0.9256, 0.8038, 0.9214, 0.6373, 0.9483, 0.6328, 0.9489, 0.8041, 0.6266, 0.527, 0.6266, 0.5621, 0.5808, 0.5621, 0.5808, 0.527, 0.6266, 0.5621, 0.6266, 0.5973, 0.5808, 0.5973, 0.5808, 0.5621, 0.6724, 0.527, 0.6724, 0.5622, 0.6266, 0.5621, 0.6266, 0.527, 0.6724, 0.5622, 0.6724, 0.5973, 0.6266, 0.5973, 0.6266, 0.5621, 0.7182, 0.527, 0.7182, 0.5621, 0.6724, 0.5622, 0.6724, 0.527, 0.7182, 0.5621, 0.7182, 0.5973, 0.6724, 0.5973, 0.6724, 0.5622, 0.764, 0.527, 0.764, 0.5621, 0.7182, 0.5621, 0.7182, 0.527, 0.764, 0.5621, 0.764, 0.5973, 0.7182, 0.5973, 0.7182, 0.5621, 0.8099, 0.527, 0.8099, 0.5621, 0.764, 0.5621, 0.764, 0.527, 0.8099, 0.5621, 0.8099, 0.5973, 0.764, 0.5973, 0.764, 0.5621, 0.8557, 0.527, 0.8557, 0.5621, 0.8099, 0.5621, 0.8099, 0.527, 0.8557, 0.5621, 0.8557, 0.5973, 0.8099, 0.5973, 0.8099, 0.5621, 0.8557, 0.4217, 0.8557, 0.4568, 0.8099, 0.4568, 0.8099, 0.4217, 0.8557, 0.4568, 0.8557, 0.4919, 0.8099, 0.4919, 0.8099, 0.4568, 0.8099, 0.4217, 0.8099, 0.4568, 0.764, 0.4568, 0.764, 0.4217, 0.8099, 0.4568, 0.8099, 0.4919, 0.764, 0.4919, 0.764, 0.4568, 0.764, 0.4217, 0.764, 0.4568, 0.7182, 0.4568, 0.7182, 0.4217, 0.764, 0.4568, 0.764, 0.4919, 0.7182, 0.4919, 0.7182, 0.4568, 0.7182, 0.4217, 0.7182, 0.4568, 0.6724, 0.4568, 0.6724, 0.4217, 0.7182, 0.4568, 0.7182, 0.4919, 0.6724, 0.4919, 0.6724, 0.4568, 0.6724, 0.4217, 0.6724, 0.4568, 0.6266, 0.4568, 0.6266, 0.4217, 0.6724, 0.4568, 0.6724, 0.4919, 0.6266, 0.4919, 0.6266, 0.4568, 0.6266, 0.4217, 0.6266, 0.4568, 0.5808, 0.4568, 0.5808, 0.4217, 0.6266, 0.4568, 0.6266, 0.4919, 0.5808, 0.4919, 0.5808, 0.4568, 0.8557, 0.3163, 0.8557, 0.3514, 0.8099, 0.3514, 0.8099, 0.3163, 0.8557, 0.3514, 0.8557, 0.3865, 0.8099, 0.3865, 0.8099, 0.3514, 0.8099, 0.3163, 0.8099, 0.3514, 0.764, 0.3514, 0.764, 0.3163, 0.8099, 0.3514, 0.8099, 0.3865, 0.764, 0.3865, 0.764, 0.3514, 0.764, 0.3163, 0.764, 0.3514, 0.7182, 0.3514, 0.7182, 0.3163, 0.764, 0.3514, 0.764, 0.3865, 0.7182, 0.3865, 0.7182, 0.3514, 0.7182, 0.3163, 0.7182, 0.3514, 0.6724, 0.3514, 0.6724, 0.3163, 0.7182, 0.3514, 0.7182, 0.3865, 0.6724, 0.3865, 0.6724, 0.3514, 0.6724, 0.3163, 0.6724, 0.3514, 0.6266, 0.3514, 0.6266, 0.3163, 0.6724, 0.3514, 0.6724, 0.3865, 0.6266, 0.3865, 0.6266, 0.3514, 0.6266, 0.3163, 0.6266, 0.3514, 0.5808, 0.3514, 0.5808, 0.3163, 0.6266, 0.3514, 0.6266, 0.3865, 0.5808, 0.3865, 0.5808, 0.3514, 0.8557, 0.2109, 0.8557, 0.2461, 0.8099, 0.2461, 0.8099, 0.2109, 0.8557, 0.2461, 0.8557, 0.2812, 0.8099, 0.2812, 0.8099, 0.2461, 0.8099, 0.2109, 0.8099, 0.2461, 0.764, 0.2461, 0.764, 0.2109, 0.8099, 0.2461, 0.8099, 0.2812, 0.764, 0.2812, 0.764, 0.2461, 0.764, 0.2109, 0.764, 0.2461, 0.7182, 0.2461, 0.7182, 0.2109, 0.764, 0.2461, 0.764, 0.2812, 0.7182, 0.2812, 0.7182, 0.2461, 0.7182, 0.2109, 0.7182, 0.2461, 0.6724, 0.2461, 0.6724, 0.2109, 0.7182, 0.2461, 0.7182, 0.2812, 0.6724, 0.2812, 0.6724, 0.2461, 0.6724, 0.2109, 0.6724, 0.2461, 0.6266, 0.2461, 0.6266, 0.2109, 0.6724, 0.2461, 0.6724, 0.2812, 0.6266, 0.2812, 0.6266, 0.2461, 0.6266, 0.2109, 0.6266, 0.2461, 0.5808, 0.2461, 0.5808, 0.2109, 0.6266, 0.2461, 0.6266, 0.2812, 0.5808, 0.2812, 0.5808, 0.2461, 0.8557, 0.1056, 0.8557, 0.1407, 0.8099, 0.1407, 0.8099, 0.1056, 0.8557, 0.1407, 0.8557, 0.1758, 0.8099, 0.1758, 0.8099, 0.1407, 0.8099, 0.1056, 0.8099, 0.1407, 0.764, 0.1407, 0.764, 0.1056, 0.8099, 0.1407, 0.8099, 0.1758, 0.764, 0.1758, 0.764, 0.1407, 0.764, 0.1056, 0.764, 0.1407, 0.7182, 0.1407, 0.7182, 0.1056, 0.764, 0.1407, 0.764, 0.1758, 0.7182, 0.1758, 0.7182, 0.1407, 0.7182, 0.1056, 0.7182, 0.1407, 0.6724, 0.1407, 0.6724, 0.1056, 0.7182, 0.1407, 0.7182, 0.1758, 0.6724, 0.1758, 0.6724, 0.1407, 0.6724, 0.1056, 0.6724, 0.1407, 0.6266, 0.1407, 0.6266, 0.1056, 0.6724, 0.1407, 0.6724, 0.1758, 0.6266, 0.1758, 0.6266, 0.1407, 0.6266, 0.1056, 0.6266, 0.1407, 0.5808, 0.1407, 0.5808, 0.1056, 0.6266, 0.1407, 0.6266, 0.1758, 0.5808, 0.1758, 0.5808, 0.1407, 0.8557, 0.0002053, 0.8557, 0.03533, 0.8099, 0.03533, 0.8099, 0.0002053, 0.8557, 0.03533, 0.8557, 0.07045, 0.8099, 0.07045, 0.8099, 0.03533, 0.8099, 0.0002053, 0.8099, 0.03533, 0.764, 0.03533, 0.764, 0.0002053, 0.8099, 0.03533, 0.8099, 0.07045, 0.764, 0.07045, 0.764, 0.03533, 0.764, 0.0002053, 0.764, 0.03533, 0.7182, 0.03533, 0.7182, 0.0002053, 0.764, 0.03533, 0.764, 0.07045, 0.7182, 0.07045, 0.7182, 0.03533, 0.7182, 0.0002053, 0.7182, 0.03533, 0.6724, 0.03533, 0.6724, 0.0002052, 0.7182, 0.03533, 0.7182, 0.07045, 0.6724, 0.07045, 0.6724, 0.03533, 0.6724, 0.0002052, 0.6724, 0.03533, 0.6266, 0.03533, 0.6266, 0.0002053, 0.6724, 0.03533, 0.6724, 0.07045, 0.6266, 0.07045, 0.6266, 0.03533, 0.6266, 0.0002053, 0.6266, 0.03533, 0.5808, 0.03533, 0.5808, 0.0002053, 0.6266, 0.03533, 0.6266, 0.07045, 0.5808, 0.07045, 0.5808, 0.03533, 0.5804, 0.6324, 0.5804, 0.6675, 0.5346, 0.6675, 0.5346, 0.6324, 0.5804, 0.6675, 0.5804, 0.7026, 0.5346, 0.7026, 0.5346, 0.6675, 0.5346, 0.6324, 0.5346, 0.6675, 0.4887, 0.6675, 0.4887, 0.6324, 0.5346, 0.6675, 0.5346, 0.7026, 0.4887, 0.7026, 0.4887, 0.6675, 0.4887, 0.6324, 0.4887, 0.6675, 0.4429, 0.6675, 0.4429, 0.6324, 0.4887, 0.6675, 0.4887, 0.7026, 0.4429, 0.7026, 0.4429, 0.6675, 0.4429, 0.6324, 0.4429, 0.6675, 0.3971, 0.6675, 0.3971, 0.6324, 0.4429, 0.6675, 0.4429, 0.7026, 0.3971, 0.7026, 0.3971, 0.6675, 0.3971, 0.6324, 0.3971, 0.6675, 0.3513, 0.6675, 0.3513, 0.6324, 0.3971, 0.6675, 0.3971, 0.7026, 0.3513, 0.7026, 0.3513, 0.6675, 0.3513, 0.6324, 0.3513, 0.6675, 0.3055, 0.6675, 0.3055, 0.6324, 0.3513, 0.6675, 0.3513, 0.7026, 0.3055, 0.7026, 0.3055, 0.6675, 0.5804, 0.527, 0.5804, 0.5621, 0.5346, 0.5621, 0.5346, 0.527, 0.5804, 0.5621, 0.5804, 0.5973, 0.5346, 0.5973, 0.5346, 0.5621, 0.5346, 0.527, 0.5346, 0.5621, 0.4887, 0.5621, 0.4887, 0.527, 0.5346, 0.5621, 0.5346, 0.5973, 0.4887, 0.5973, 0.4887, 0.5621, 0.4887, 0.527, 0.4887, 0.5621, 0.4429, 0.5621, 0.4429, 0.527, 0.4887, 0.5621, 0.4887, 0.5973, 0.4429, 0.5973, 0.4429, 0.5621, 0.4429, 0.527, 0.4429, 0.5621, 0.3971, 0.5621, 0.3971, 0.527, 0.4429, 0.5621, 0.4429, 0.5973, 0.3971, 0.5973, 0.3971, 0.5621, 0.3971, 0.527, 0.3971, 0.5621, 0.3513, 0.5621, 0.3513, 0.527, 0.3971, 0.5621, 0.3971, 0.5973, 0.3513, 0.5973, 0.3513, 0.5621, 0.3513, 0.527, 0.3513, 0.5621, 0.3055, 0.5621, 0.3055, 0.527, 0.3513, 0.5621, 0.3513, 0.5973, 0.3055, 0.5973, 0.3055, 0.5621, 0.5804, 0.4217, 0.5804, 0.4568, 0.5346, 0.4568, 0.5346, 0.4217, 0.5804, 0.4568, 0.5804, 0.4919, 0.5346, 0.4919, 0.5346, 0.4568, 0.5346, 0.4217, 0.5346, 0.4568, 0.4887, 0.4568, 0.4887, 0.4217, 0.5346, 0.4568, 0.5346, 0.4919, 0.4887, 0.4919, 0.4887, 0.4568, 0.4887, 0.4217, 0.4887, 0.4568, 0.4429, 0.4568, 0.4429, 0.4217, 0.4887, 0.4568, 0.4887, 0.4919, 0.4429, 0.4919, 0.4429, 0.4568, 0.4429, 0.4217, 0.4429, 0.4568, 0.3971, 0.4568, 0.3971, 0.4217, 0.4429, 0.4568, 0.4429, 0.4919, 0.3971, 0.4919, 0.3971, 0.4568, 0.3971, 0.4217, 0.3971, 0.4568, 0.3513, 0.4568, 0.3513, 0.4217, 0.3971, 0.4568, 0.3971, 0.4919, 0.3513, 0.4919, 0.3513, 0.4568, 0.3513, 0.4217, 0.3513, 0.4568, 0.3055, 0.4568, 0.3055, 0.4217, 0.3513, 0.4568, 0.3513, 0.4919, 0.3055, 0.4919, 0.3055, 0.4568, 0.5804, 0.3163, 0.5804, 0.3514, 0.5346, 0.3514, 0.5346, 0.3163, 0.5804, 0.3514, 0.5804, 0.3865, 0.5346, 0.3865, 0.5346, 0.3514, 0.5346, 0.3163, 0.5346, 0.3514, 0.4887, 0.3514, 0.4887, 0.3163, 0.5346, 0.3514, 0.5346, 0.3865, 0.4887, 0.3865, 0.4887, 0.3514, 0.4887, 0.3163, 0.4887, 0.3514, 0.4429, 0.3514, 0.4429, 0.3163, 0.4887, 0.3514, 0.4887, 0.3865, 0.4429, 0.3865, 0.4429, 0.3514, 0.4429, 0.3163, 0.4429, 0.3514, 0.3971, 0.3514, 0.3971, 0.3163, 0.4429, 0.3514, 0.4429, 0.3865, 0.3971, 0.3865, 0.3971, 0.3514, 0.3971, 0.3163, 0.3971, 0.3514, 0.3513, 0.3514, 0.3513, 0.3163, 0.3971, 0.3514, 0.3971, 0.3865, 0.3513, 0.3865, 0.3513, 0.3514, 0.3513, 0.3163, 0.3513, 0.3514, 0.3055, 0.3514, 0.3055, 0.3163, 0.3513, 0.3514, 0.3513, 0.3865, 0.3055, 0.3865, 0.3055, 0.3514, 0.5804, 0.2109, 0.5804, 0.2461, 0.5346, 0.2461, 0.5346, 0.2109, 0.5804, 0.2461, 0.5804, 0.2812, 0.5346, 0.2812, 0.5346, 0.2461, 0.5346, 0.2109, 0.5346, 0.2461, 0.4887, 0.2461, 0.4887, 0.2109, 0.5346, 0.2461, 0.5346, 0.2812, 0.4887, 0.2812, 0.4887, 0.2461, 0.4887, 0.2109, 0.4887, 0.2461, 0.4429, 0.2461, 0.4429, 0.2109, 0.4887, 0.2461, 0.4887, 0.2812, 0.4429, 0.2812, 0.4429, 0.2461, 0.4429, 0.2109, 0.4429, 0.2461, 0.3971, 0.2461, 0.3971, 0.2109, 0.4429, 0.2461, 0.4429, 0.2812, 0.3971, 0.2812, 0.3971, 0.2461, 0.3971, 0.2109, 0.3971, 0.2461, 0.3513, 0.2461, 0.3513, 0.2109, 0.3971, 0.2461, 0.3971, 0.2812, 0.3513, 0.2812, 0.3513, 0.2461, 0.3513, 0.2109, 0.3513, 0.2461, 0.3055, 0.2461, 0.3055, 0.2109, 0.3513, 0.2461, 0.3513, 0.2812, 0.3055, 0.2812, 0.3055, 0.2461, 0.5804, 0.1056, 0.5804, 0.1407, 0.5346, 0.1407, 0.5346, 0.1056, 0.5804, 0.1407, 0.5804, 0.1758, 0.5346, 0.1758, 0.5346, 0.1407, 0.5346, 0.1056, 0.5346, 0.1407, 0.4887, 0.1407, 0.4887, 0.1056, 0.5346, 0.1407, 0.5346, 0.1758, 0.4887, 0.1758, 0.4887, 0.1407, 0.4887, 0.1056, 0.4887, 0.1407, 0.4429, 0.1407, 0.4429, 0.1056, 0.4887, 0.1407, 0.4887, 0.1758, 0.4429, 0.1758, 0.4429, 0.1407, 0.4429, 0.1056, 0.4429, 0.1407, 0.3971, 0.1407, 0.3971, 0.1056, 0.4429, 0.1407, 0.4429, 0.1758, 0.3971, 0.1758, 0.3971, 0.1407, 0.3971, 0.1056, 0.3971, 0.1407, 0.3513, 0.1407, 0.3513, 0.1056, 0.3971, 0.1407, 0.3971, 0.1758, 0.3513, 0.1758, 0.3513, 0.1407, 0.3513, 0.1056, 0.3513, 0.1407, 0.3055, 0.1407, 0.3055, 0.1056, 0.3513, 0.1407, 0.3513, 0.1758, 0.3055, 0.1758, 0.3055, 0.1407, 0.5804, 0.0002053, 0.5804, 0.03533, 0.5346, 0.03533, 0.5346, 0.0002053, 0.5804, 0.03533, 0.5804, 0.07045, 0.5346, 0.07045, 0.5346, 0.03533, 0.5346, 0.0002053, 0.5346, 0.03533, 0.4887, 0.03533, 0.4887, 0.0002052, 0.5346, 0.03533, 0.5346, 0.07045, 0.4887, 0.07045, 0.4887, 0.03533, 0.4887, 0.0002052, 0.4887, 0.03533, 0.4429, 0.03533, 0.4429, 0.0002052, 0.4887, 0.03533, 0.4887, 0.07045, 0.4429, 0.07045, 0.4429, 0.03533, 0.4429, 0.0002052, 0.4429, 0.03533, 0.3971, 0.03533, 0.3971, 0.0002052, 0.4429, 0.03533, 0.4429, 0.07045, 0.3971, 0.07045, 0.3971, 0.03533, 0.3971, 0.0002052, 0.3971, 0.03533, 0.3513, 0.03533, 0.3513, 0.0002052, 0.3971, 0.03533, 0.3971, 0.07045, 0.3513, 0.07045, 0.3513, 0.03533, 0.3513, 0.0002052, 0.3513, 0.03533, 0.3055, 0.03533, 0.3055, 0.0002052, 0.3513, 0.03533, 0.3513, 0.07045, 0.3055, 0.07045, 0.3055, 0.03533])
me_lasso_001.materials.append(mat_material_001)
me_lasso_001.update()
arm_armature_001 = bpy.data.armatures.new('Armature.001')  # bones are not reproduced

# ---- objects
ob_lasso = bpy.data.objects.new('Lasso', me_lasso)
ob_lasso_001 = bpy.data.objects.new('Lasso.001', me_lasso_001)
ob_armature = bpy.data.objects.new('Armature', arm_armature_001)

# ---- transforms, parenting, visibility, modifiers, constraints
ob_lasso.location = (0.0, 0.0, 0.0)
ob_lasso.scale = (0.2162, 0.2162, 0.2162)
ob_lasso_001.parent = ob_armature
ob_lasso_001.location = (0.0, 0.0, 0.0)
ob_lasso_001.rotation_euler = (1.571, -0.0, 0.0)
_vg = ob_lasso_001.vertex_groups.new(name='Bone')
for _i, _w in zip([0, 2, 4, 6, 8, 10, 12, 35, 47, 59, 71, 83, 292, 293, 294, 295, 296, 297, 298, 299, 300, 301, 302, 303], [0.9996, 0.9996, 0.9996, 0.9996, 0.9996, 0.9996, 0.05877, 0.05877, 0.05877, 0.05877, 0.05877, 0.05877, 0.9412, 0.9963, 0.9412, 0.9963, 0.9412, 0.9963, 0.9412, 0.9963, 0.9412, 0.9963, 0.9963, 0.9412]): _vg.add([_i], _w, 'REPLACE')
_vg = ob_lasso_001.vertex_groups.new(name='Bone.001')
for _i, _w in zip([12, 13, 34, 35, 46, 47, 58, 59, 70, 71, 82, 83, 280, 281, 282, 283, 284, 285, 286, 287, 288, 289, 290, 291, 292, 294, 296, 298, 300, 303], [0.941, 0.05876, 0.05876, 0.941, 0.05876, 0.941, 0.05876, 0.941, 0.05876, 0.941, 0.05876, 0.941, 0.9927, 0.941, 0.941, 0.9927, 0.941, 0.9927, 0.941, 0.9927, 0.941, 0.9927, 0.941, 0.9927, 0.05876, 0.05876, 0.05876, 0.05876, 0.05876, 0.05876]): _vg.add([_i], _w, 'REPLACE')
_vg = ob_lasso_001.vertex_groups.new(name='Bone.002')
for _i, _w in zip([13, 14, 33, 34, 45, 46, 57, 58, 69, 70, 81, 82, 268, 269, 270, 271, 272, 273, 274, 275, 276, 277, 278, 279, 281, 282, 284, 286, 288, 290], [0.941, 0.05876, 0.05876, 0.941, 0.05876, 0.941, 0.05876, 0.941, 0.05876, 0.941, 0.05876, 0.941, 0.9927, 0.941, 0.941, 0.9927, 0.941, 0.9927, 0.941, 0.9927, 0.941, 0.9927, 0.941, 0.9927, 0.05876, 0.05876, 0.05876, 0.05876, 0.05876, 0.05876]): _vg.add([_i], _w, 'REPLACE')
_vg = ob_lasso_001.vertex_groups.new(name='Bone.003')
for _i, _w in zip([14, 15, 32, 33, 44, 45, 56, 57, 68, 69, 80, 81, 256, 257, 258, 259, 260, 261, 262, 263, 264, 265, 266, 267, 269, 270, 272, 274, 276, 278], [0.941, 0.05876, 0.05876, 0.941, 0.05876, 0.941, 0.05876, 0.941, 0.05876, 0.941, 0.05876, 0.941, 0.9927, 0.941, 0.941, 0.9927, 0.941, 0.9927, 0.941, 0.9927, 0.941, 0.9927, 0.941, 0.9927, 0.05876, 0.05876, 0.05876, 0.05876, 0.05876, 0.05876]): _vg.add([_i], _w, 'REPLACE')
_vg = ob_lasso_001.vertex_groups.new(name='Bone.004')
for _i, _w in zip([15, 16, 31, 32, 43, 44, 55, 56, 67, 68, 79, 80, 244, 245, 246, 247, 248, 249, 250, 251, 252, 253, 254, 255, 257, 258, 260, 262, 264, 266], [0.9393, 0.01243, 0.01243, 0.9393, 0.01243, 0.9393, 0.01243, 0.9393, 0.01243, 0.9393, 0.01243, 0.9393, 0.9651, 0.4999, 0.4999, 0.9651, 0.4999, 0.9651, 0.4999, 0.9651, 0.4999, 0.9651, 0.4999, 0.9651, 0.05865, 0.05865, 0.05865, 0.05865, 0.05865, 0.05865]): _vg.add([_i], _w, 'REPLACE')
_vg = ob_lasso_001.vertex_groups.new(name='Bone.005')
for _i, _w in zip([16, 31, 43, 55, 67, 79, 232, 233, 234, 235, 236, 237, 238, 239, 240, 241, 242, 243, 244, 245, 246, 247, 248, 249, 250, 251, 252, 253, 254, 255], [0.9651, 0.9651, 0.9651, 0.9651, 0.9651, 0.9651, 0.9393, 0.05865, 0.05865, 0.9393, 0.05865, 0.9393, 0.05865, 0.9393, 0.05865, 0.9393, 0.05865, 0.9393, 0.01243, 0.4999, 0.4999, 0.01243, 0.4999, 0.01243, 0.4999, 0.01243, 0.4999, 0.01243, 0.4999, 0.01243]): _vg.add([_i], _w, 'REPLACE')
_vg = ob_lasso_001.vertex_groups.new(name='Bone.006')
for _i, _w in zip([17, 30, 42, 54, 66, 78, 220, 221, 222, 223, 224, 225, 226, 227, 228, 229, 230, 231, 232, 233, 234, 235, 236, 237, 238, 239, 240, 241, 242, 243], [0.9927, 0.9927, 0.9927, 0.9927, 0.9927, 0.9927, 0.941, 0.05876, 0.05876, 0.941, 0.05876, 0.941, 0.05876, 0.941, 0.05876, 0.941, 0.05876, 0.941, 0.05876, 0.941, 0.941, 0.05876, 0.941, 0.05876, 0.941, 0.05876, 0.941, 0.05876, 0.941, 0.05876]): _vg.add([_i], _w, 'REPLACE')
_vg = ob_lasso_001.vertex_groups.new(name='Bone.007')
for _i, _w in zip([18, 29, 41, 53, 65, 77, 208, 209, 210, 211, 212, 213, 214, 215, 216, 217, 218, 219, 220, 221, 222, 223, 224, 225, 226, 227, 228, 229, 230, 231], [0.9927, 0.9927, 0.9927, 0.9927, 0.9927, 0.9927, 0.941, 0.05876, 0.05876, 0.941, 0.05876, 0.941, 0.05876, 0.941, 0.05876, 0.941, 0.05876, 0.941, 0.05876, 0.941, 0.941, 0.05876, 0.941, 0.05876, 0.941, 0.05876, 0.941, 0.05876, 0.941, 0.05876]): _vg.add([_i], _w, 'REPLACE')
_vg = ob_lasso_001.vertex_groups.new(name='Bone.008')
for _i, _w in zip([19, 28, 40, 52, 64, 76, 196, 197, 198, 199, 200, 201, 202, 203, 204, 205, 206, 207, 208, 209, 210, 211, 212, 213, 214, 215, 216, 217, 218, 219], [0.9927, 0.9927, 0.9927, 0.9927, 0.9927, 0.9927, 0.941, 0.05876, 0.05876, 0.941, 0.05876, 0.941, 0.05876, 0.941, 0.05876, 0.941, 0.05876, 0.941, 0.05876, 0.941, 0.941, 0.05876, 0.941, 0.05876, 0.941, 0.05876, 0.941, 0.05876, 0.941, 0.05876]): _vg.add([_i], _w, 'REPLACE')
_vg = ob_lasso_001.vertex_groups.new(name='Bone.009')
for _i, _w in zip([20, 27, 39, 51, 63, 75, 184, 185, 186, 187, 188, 189, 190, 191, 192, 193, 194, 195, 196, 197, 198, 199, 200, 201, 202, 203, 204, 205, 206, 207], [0.9927, 0.9927, 0.9927, 0.9927, 0.9927, 0.9927, 0.941, 0.05876, 0.05876, 0.941, 0.05876, 0.941, 0.05876, 0.941, 0.05876, 0.941, 0.05876, 0.941, 0.05876, 0.941, 0.941, 0.05876, 0.941, 0.05876, 0.941, 0.05876, 0.941, 0.05876, 0.941, 0.05876]): _vg.add([_i], _w, 'REPLACE')
_vg = ob_lasso_001.vertex_groups.new(name='Bone.010')
for _i, _w in zip([21, 26, 38, 50, 62, 74, 172, 175, 177, 179, 181, 183, 184, 185, 186, 187, 188, 189, 190, 191, 192, 193, 194, 195], [0.9376, 0.9376, 0.9376, 0.9376, 0.9376, 0.9376, 0.05854, 0.05854, 0.05854, 0.05854, 0.05854, 0.05854, 0.05854, 0.9376, 0.9376, 0.05854, 0.9376, 0.05854, 0.9376, 0.05854, 0.9376, 0.05854, 0.9376, 0.05854]): _vg.add([_i], _w, 'REPLACE')
_vg = ob_lasso_001.vertex_groups.new(name='Bone.011')
for _i, _w in zip([21, 22, 25, 26, 37, 38, 49, 50, 61, 62, 73, 74, 160, 163, 165, 167, 169, 171, 172, 173, 174, 175, 176, 177, 178, 179, 180, 181, 182, 183], [0.05876, 0.941, 0.941, 0.05876, 0.941, 0.05876, 0.941, 0.05876, 0.941, 0.05876, 0.941, 0.05876, 0.05876, 0.05876, 0.05876, 0.05876, 0.05876, 0.05876, 0.941, 0.9927, 0.9927, 0.941, 0.9927, 0.941, 0.9927, 0.941, 0.9927, 0.941, 0.9927, 0.941]): _vg.add([_i], _w, 'REPLACE')
_vg = ob_lasso_001.vertex_groups.new(name='Bone.012')
for _i, _w in zip([22, 23, 24, 25, 36, 37, 48, 49, 60, 61, 72, 73, 148, 151, 153, 155, 157, 159, 160, 161, 162, 163, 164, 165, 166, 167, 168, 169, 170, 171], [0.05876, 0.941, 0.941, 0.05876, 0.941, 0.05876, 0.941, 0.05876, 0.941, 0.05876, 0.941, 0.05876, 0.05877, 0.05877, 0.05877, 0.05877, 0.05877, 0.05877, 0.941, 0.9927, 0.9927, 0.941, 0.9927, 0.941, 0.9927, 0.941, 0.9927, 0.941, 0.9927, 0.941]): _vg.add([_i], _w, 'REPLACE')
_vg = ob_lasso_001.vertex_groups.new(name='Bone.013')
for _i, _w in zip([1, 3, 5, 7, 9, 11, 23, 24, 36, 48, 60, 72, 148, 149, 150, 151, 152, 153, 154, 155, 156, 157, 158, 159], [0.9961, 0.9961, 0.9961, 0.9961, 0.9961, 0.9961, 0.05877, 0.05877, 0.05877, 0.05877, 0.05877, 0.05877, 0.9412, 0.9961, 0.9961, 0.9412, 0.9961, 0.9412, 0.9961, 0.9412, 0.9961, 0.9412, 0.9961, 0.9412]): _vg.add([_i], _w, 'REPLACE')
_vg = ob_lasso_001.vertex_groups.new(name='Bone.014')
_vg.add([84, 85, 86, 87, 88, 89, 90, 91, 92, 93, 94, 95, 96, 97, 98, 99, 100, 101, 102, 103, 104, 105, 106, 107, 108, 109, 110, 111, 112, 113, 114, 115, 116, 117, 118, 119, 120, 121, 122, 123, 124, 125, 126, 127, 128, 129, 130, 131, 132, 133, 134, 135, 136, 137, 138, 139, 140, 141, 142, 143, 144, 145, 146, 147], 1.0, 'REPLACE')
_m = ob_lasso_001.modifiers.new('Armature', 'ARMATURE')
_m = ob_lasso_001.modifiers.new('Armature.001', 'ARMATURE')
_m.object = ob_armature
ob_armature.location = (0.0, 0.0, 0.0)

# ---- collection membership
col_collection.objects.link(ob_lasso)
col_collection.objects.link(ob_lasso_001)
col_collection.objects.link(ob_armature)

# ---- scene / render settings (as saved in the file)
scene.frame_start = 1; scene.frame_end = 100; scene.frame_set(1)
scene.render.engine = 'BLENDER_EEVEE_NEXT'
scene.cycles.sampling_pattern = 'TABULATED_SOBOL'
scene.view_settings.view_transform = 'Filmic'
bpy.context.view_layer.update()

# ---- added for rendering (the .blend has no active camera and no usable light): camera, sun
cam_auto = bpy.data.cameras.new('AutoCamera')
cam_auto.lens = 50.0
cam_auto.sensor_width = 36.0
cam_auto.clip_end = 1000.0
ob_auto_camera = bpy.data.objects.new('AutoCamera', cam_auto)
scene.collection.objects.link(ob_auto_camera)
ob_auto_camera.location = (1.09, -1.87918, 0.872761)
ob_auto_camera.rotation_euler = (1.09748, -7.21219e-08, 0.694738)
scene.camera = ob_auto_camera
light_auto_sun = bpy.data.lights.new('AutoSun', 'SUN')
light_auto_sun.energy = 3.0
light_auto_sun.angle = 0.0523599
ob_auto_sun = bpy.data.objects.new('AutoSun', light_auto_sun)
scene.collection.objects.link(ob_auto_sun)
ob_auto_sun.rotation_euler = (0.872665, 0.174533, 0.523599)
bpy.context.view_layer.update()
